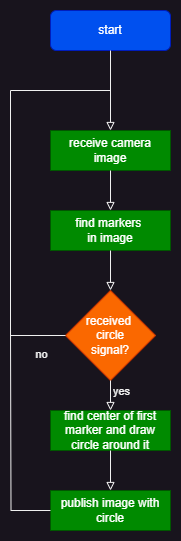

The diagram above was exported from draw.io. Its source (the exported page's mxGraphModel, read from the mxfile embedded in the PNG):
<mxGraphModel dx="1036" dy="606" grid="0" gridSize="10" guides="1" tooltips="1" connect="1" arrows="1" fold="1" page="1" pageScale="1" pageWidth="827" pageHeight="1169" background="none" math="0" shadow="0">
  <root>
    <mxCell id="WIyWlLk6GJQsqaUBKTNV-0" />
    <mxCell id="WIyWlLk6GJQsqaUBKTNV-1" parent="WIyWlLk6GJQsqaUBKTNV-0" />
    <mxCell id="WIyWlLk6GJQsqaUBKTNV-3" value="start" style="rounded=1;whiteSpace=wrap;html=1;fontSize=12;glass=0;strokeWidth=1;shadow=0;fillColor=#0050ef;fontColor=#ffffff;strokeColor=#001DBC;" parent="WIyWlLk6GJQsqaUBKTNV-1" vertex="1">
      <mxGeometry x="160" y="80" width="120" height="40" as="geometry" />
    </mxCell>
    <mxCell id="GXxe5BWh8dq3xB0uqu_m-4" value="received&amp;nbsp;&lt;div&gt;circle&lt;/div&gt;&lt;div&gt;signal?&lt;/div&gt;" style="rhombus;whiteSpace=wrap;html=1;fillColor=#fa6800;strokeColor=#C73500;fontColor=#FFFFFF;" vertex="1" parent="WIyWlLk6GJQsqaUBKTNV-1">
      <mxGeometry x="175" y="360" width="90" height="90" as="geometry" />
    </mxCell>
    <mxCell id="GXxe5BWh8dq3xB0uqu_m-5" value="receive camera image" style="rounded=0;whiteSpace=wrap;html=1;fillColor=#008a00;strokeColor=#005700;fontColor=#ffffff;" vertex="1" parent="WIyWlLk6GJQsqaUBKTNV-1">
      <mxGeometry x="160" y="200" width="120" height="40" as="geometry" />
    </mxCell>
    <mxCell id="GXxe5BWh8dq3xB0uqu_m-6" value="" style="endArrow=block;html=1;rounded=0;endFill=0;" edge="1" parent="WIyWlLk6GJQsqaUBKTNV-1" source="WIyWlLk6GJQsqaUBKTNV-3" target="GXxe5BWh8dq3xB0uqu_m-5">
      <mxGeometry width="50" height="50" relative="1" as="geometry">
        <mxPoint x="150" y="380" as="sourcePoint" />
        <mxPoint x="200" y="330" as="targetPoint" />
      </mxGeometry>
    </mxCell>
    <mxCell id="GXxe5BWh8dq3xB0uqu_m-10" value="" style="endArrow=block;html=1;rounded=0;endFill=0;" edge="1" parent="WIyWlLk6GJQsqaUBKTNV-1" source="GXxe5BWh8dq3xB0uqu_m-5">
      <mxGeometry width="50" height="50" relative="1" as="geometry">
        <mxPoint x="230" y="130" as="sourcePoint" />
        <mxPoint x="220" y="280" as="targetPoint" />
      </mxGeometry>
    </mxCell>
    <mxCell id="GXxe5BWh8dq3xB0uqu_m-11" value="find markers&amp;nbsp;&lt;div&gt;in image&lt;/div&gt;" style="rounded=0;whiteSpace=wrap;html=1;fillColor=#008a00;fontColor=#ffffff;strokeColor=#005700;" vertex="1" parent="WIyWlLk6GJQsqaUBKTNV-1">
      <mxGeometry x="160" y="280" width="120" height="40" as="geometry" />
    </mxCell>
    <mxCell id="GXxe5BWh8dq3xB0uqu_m-12" value="" style="endArrow=none;html=1;rounded=0;endFill=0;exitX=0;exitY=0.5;exitDx=0;exitDy=0;" edge="1" parent="WIyWlLk6GJQsqaUBKTNV-1" source="GXxe5BWh8dq3xB0uqu_m-4">
      <mxGeometry width="50" height="50" relative="1" as="geometry">
        <mxPoint x="230" y="250" as="sourcePoint" />
        <mxPoint x="220" y="160" as="targetPoint" />
        <Array as="points">
          <mxPoint x="120" y="405" />
          <mxPoint x="120" y="160" />
        </Array>
      </mxGeometry>
    </mxCell>
    <mxCell id="GXxe5BWh8dq3xB0uqu_m-14" value="no&lt;div&gt;&lt;br&gt;&lt;/div&gt;" style="edgeLabel;html=1;align=center;verticalAlign=middle;resizable=0;points=[];fontFamily=Helvetica;fontSize=11;fontColor=default;labelBackgroundColor=default;" vertex="1" connectable="0" parent="GXxe5BWh8dq3xB0uqu_m-12">
      <mxGeometry x="-0.348" y="-2" relative="1" as="geometry">
        <mxPoint x="28" y="100" as="offset" />
      </mxGeometry>
    </mxCell>
    <mxCell id="GXxe5BWh8dq3xB0uqu_m-13" style="edgeStyle=none;shape=connector;rounded=0;orthogonalLoop=1;jettySize=auto;html=1;strokeColor=default;align=center;verticalAlign=middle;fontFamily=Helvetica;fontSize=11;fontColor=default;labelBackgroundColor=default;endArrow=block;endFill=0;" edge="1" parent="WIyWlLk6GJQsqaUBKTNV-1" source="GXxe5BWh8dq3xB0uqu_m-11" target="GXxe5BWh8dq3xB0uqu_m-4">
      <mxGeometry relative="1" as="geometry" />
    </mxCell>
    <mxCell id="GXxe5BWh8dq3xB0uqu_m-15" value="" style="endArrow=block;html=1;rounded=0;strokeColor=default;align=center;verticalAlign=middle;fontFamily=Helvetica;fontSize=11;fontColor=default;labelBackgroundColor=default;endFill=0;" edge="1" parent="WIyWlLk6GJQsqaUBKTNV-1" source="GXxe5BWh8dq3xB0uqu_m-4">
      <mxGeometry relative="1" as="geometry">
        <mxPoint x="120" y="360" as="sourcePoint" />
        <mxPoint x="220" y="480" as="targetPoint" />
        <Array as="points" />
      </mxGeometry>
    </mxCell>
    <mxCell id="GXxe5BWh8dq3xB0uqu_m-16" value="yes" style="edgeLabel;resizable=0;html=1;;align=center;verticalAlign=middle;fontFamily=Helvetica;fontSize=11;fontColor=default;labelBackgroundColor=default;" connectable="0" vertex="1" parent="GXxe5BWh8dq3xB0uqu_m-15">
      <mxGeometry relative="1" as="geometry">
        <mxPoint x="10" y="-5" as="offset" />
      </mxGeometry>
    </mxCell>
    <mxCell id="GXxe5BWh8dq3xB0uqu_m-18" value="find center of first marker and draw circle around it" style="rounded=0;whiteSpace=wrap;html=1;fillColor=#008a00;fontColor=#ffffff;strokeColor=#005700;" vertex="1" parent="WIyWlLk6GJQsqaUBKTNV-1">
      <mxGeometry x="160" y="480" width="120" height="40" as="geometry" />
    </mxCell>
    <mxCell id="GXxe5BWh8dq3xB0uqu_m-19" style="edgeStyle=none;shape=connector;rounded=0;orthogonalLoop=1;jettySize=auto;html=1;strokeColor=default;align=center;verticalAlign=middle;fontFamily=Helvetica;fontSize=11;fontColor=default;labelBackgroundColor=default;endArrow=block;endFill=0;" edge="1" parent="WIyWlLk6GJQsqaUBKTNV-1" source="GXxe5BWh8dq3xB0uqu_m-18" target="GXxe5BWh8dq3xB0uqu_m-20">
      <mxGeometry relative="1" as="geometry">
        <mxPoint x="230" y="330" as="sourcePoint" />
        <mxPoint x="220" y="560" as="targetPoint" />
        <Array as="points" />
      </mxGeometry>
    </mxCell>
    <mxCell id="GXxe5BWh8dq3xB0uqu_m-20" value="publish image with circle" style="rounded=0;whiteSpace=wrap;html=1;fillColor=#008a00;fontColor=#ffffff;strokeColor=#005700;" vertex="1" parent="WIyWlLk6GJQsqaUBKTNV-1">
      <mxGeometry x="160" y="560" width="120" height="40" as="geometry" />
    </mxCell>
    <mxCell id="GXxe5BWh8dq3xB0uqu_m-21" value="" style="endArrow=none;html=1;rounded=0;endFill=0;edgeStyle=orthogonalEdgeStyle;" edge="1" parent="WIyWlLk6GJQsqaUBKTNV-1" source="GXxe5BWh8dq3xB0uqu_m-20">
      <mxGeometry width="50" height="50" relative="1" as="geometry">
        <mxPoint x="185" y="415" as="sourcePoint" />
        <mxPoint x="120" y="400" as="targetPoint" />
      </mxGeometry>
    </mxCell>
  </root>
</mxGraphModel>